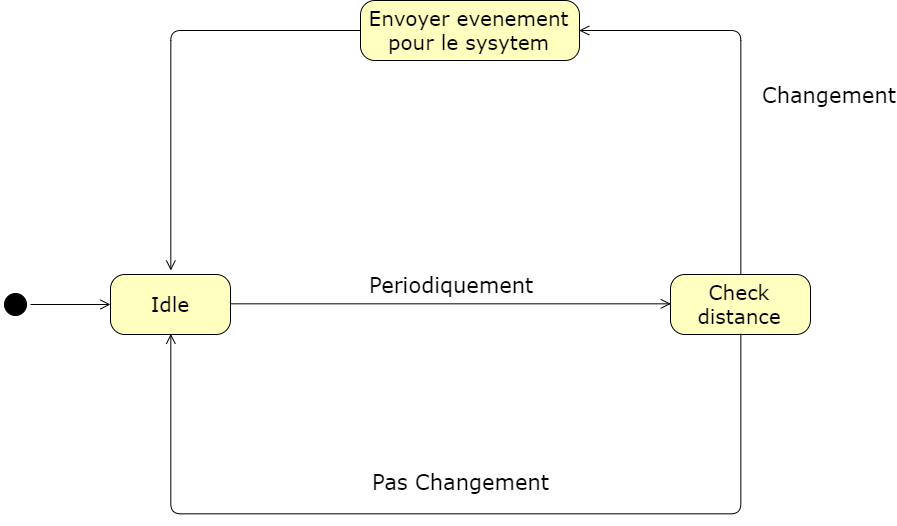

The diagram above was exported from draw.io. Its source (the exported page's mxGraphModel, read from the mxfile embedded in the PNG):
<mxGraphModel dx="1413" dy="645" grid="1" gridSize="10" guides="1" tooltips="1" connect="1" arrows="1" fold="1" page="1" pageScale="1" pageWidth="1100" pageHeight="850" background="#ffffff" math="0" shadow="0">
  <root>
    <mxCell id="0" />
    <mxCell id="1" parent="0" />
    <mxCell id="382b91b5511bd0f7-1" value="" style="ellipse;html=1;shape=startState;fillColor=#000000;strokeColor=#000000;rounded=1;shadow=0;comic=0;labelBackgroundColor=none;fontFamily=Verdana;fontSize=12;fontColor=#000000;align=center;direction=south;" parent="1" vertex="1">
      <mxGeometry x="130" y="339" width="30" height="30" as="geometry" />
    </mxCell>
    <mxCell id="382b91b5511bd0f7-6" value="&lt;font style=&quot;font-size: 20px&quot;&gt;Idle&lt;/font&gt;" style="rounded=1;whiteSpace=wrap;html=1;arcSize=24;fillColor=#ffffc0;strokeColor=#000000;shadow=0;comic=0;labelBackgroundColor=none;fontFamily=Verdana;fontSize=12;fontColor=#000000;align=center;" parent="1" vertex="1">
      <mxGeometry x="240" y="324" width="120" height="60" as="geometry" />
    </mxCell>
    <mxCell id="2a3bc250acf0617d-9" style="edgeStyle=orthogonalEdgeStyle;html=1;labelBackgroundColor=none;endArrow=open;endSize=8;strokeColor=#000000;fontFamily=Verdana;fontSize=12;align=left;" parent="1" source="382b91b5511bd0f7-1" target="382b91b5511bd0f7-6" edge="1">
      <mxGeometry relative="1" as="geometry" />
    </mxCell>
    <mxCell id="OA4PQdIJKHeT-pTSnUBt-1" value="&lt;span style=&quot;font-size: 21px&quot;&gt;Periodiquement&lt;/span&gt;" style="edgeStyle=orthogonalEdgeStyle;html=1;labelBackgroundColor=none;endArrow=open;endSize=8;strokeColor=#000000;fontFamily=Verdana;fontSize=12;align=left;exitX=1;exitY=0.5;exitDx=0;exitDy=0;entryX=0;entryY=0.5;entryDx=0;entryDy=0;" edge="1" parent="1" source="382b91b5511bd0f7-6" target="OA4PQdIJKHeT-pTSnUBt-2">
      <mxGeometry x="-0.3764" y="20" relative="1" as="geometry">
        <mxPoint x="170" y="474" as="sourcePoint" />
        <mxPoint x="570" y="354" as="targetPoint" />
        <mxPoint as="offset" />
      </mxGeometry>
    </mxCell>
    <mxCell id="OA4PQdIJKHeT-pTSnUBt-2" value="&lt;span style=&quot;font-size: 20px&quot;&gt;Check distance&lt;/span&gt;" style="rounded=1;whiteSpace=wrap;html=1;arcSize=24;fillColor=#ffffc0;strokeColor=#000000;shadow=0;comic=0;labelBackgroundColor=none;fontFamily=Verdana;fontSize=12;fontColor=#000000;align=center;" vertex="1" parent="1">
      <mxGeometry x="800" y="324" width="140" height="60" as="geometry" />
    </mxCell>
    <mxCell id="OA4PQdIJKHeT-pTSnUBt-3" value="&lt;span style=&quot;font-size: 21px&quot;&gt;Pas Changement&lt;/span&gt;" style="edgeStyle=orthogonalEdgeStyle;html=1;labelBackgroundColor=none;endArrow=open;endSize=8;strokeColor=#000000;fontFamily=Verdana;fontSize=12;align=left;exitX=0.5;exitY=1;exitDx=0;exitDy=0;entryX=0.5;entryY=1;entryDx=0;entryDy=0;" edge="1" parent="1" source="OA4PQdIJKHeT-pTSnUBt-2" target="382b91b5511bd0f7-6">
      <mxGeometry x="0.1835" y="-33" relative="1" as="geometry">
        <mxPoint x="370.3333333333335" y="364" as="sourcePoint" />
        <mxPoint x="780" y="454" as="targetPoint" />
        <mxPoint as="offset" />
        <Array as="points">
          <mxPoint x="870" y="563" />
          <mxPoint x="300" y="563" />
        </Array>
      </mxGeometry>
    </mxCell>
    <mxCell id="OA4PQdIJKHeT-pTSnUBt-4" value="&lt;span style=&quot;font-size: 21px&quot;&gt;Changement&lt;/span&gt;" style="edgeStyle=orthogonalEdgeStyle;html=1;labelBackgroundColor=none;endArrow=open;endSize=8;strokeColor=#000000;fontFamily=Verdana;fontSize=12;align=left;exitX=0.5;exitY=0;exitDx=0;exitDy=0;entryX=1;entryY=0.5;entryDx=0;entryDy=0;" edge="1" parent="1" source="OA4PQdIJKHeT-pTSnUBt-2" target="OA4PQdIJKHeT-pTSnUBt-5">
      <mxGeometry x="-0.1111" y="-20" relative="1" as="geometry">
        <mxPoint x="825.3333333333335" y="400" as="sourcePoint" />
        <mxPoint x="550" y="80" as="targetPoint" />
        <mxPoint as="offset" />
        <Array as="points">
          <mxPoint x="870" y="80" />
        </Array>
      </mxGeometry>
    </mxCell>
    <mxCell id="OA4PQdIJKHeT-pTSnUBt-5" value="&lt;span style=&quot;font-size: 20px&quot;&gt;Envoyer evenement pour le sysytem&lt;/span&gt;" style="rounded=1;whiteSpace=wrap;html=1;arcSize=24;fillColor=#ffffc0;strokeColor=#000000;shadow=0;comic=0;labelBackgroundColor=none;fontFamily=Verdana;fontSize=12;fontColor=#000000;align=center;" vertex="1" parent="1">
      <mxGeometry x="490" y="50" width="219" height="60" as="geometry" />
    </mxCell>
    <mxCell id="OA4PQdIJKHeT-pTSnUBt-6" value="" style="edgeStyle=orthogonalEdgeStyle;html=1;labelBackgroundColor=none;endArrow=open;endSize=8;strokeColor=#000000;fontFamily=Verdana;fontSize=12;align=left;exitX=0;exitY=0.5;exitDx=0;exitDy=0;" edge="1" parent="1" source="OA4PQdIJKHeT-pTSnUBt-5">
      <mxGeometry x="0.1405" y="-30" relative="1" as="geometry">
        <mxPoint x="880.3333333333335" y="333.33333333333337" as="sourcePoint" />
        <mxPoint x="300" y="320" as="targetPoint" />
        <mxPoint as="offset" />
        <Array as="points">
          <mxPoint x="300" y="80" />
        </Array>
      </mxGeometry>
    </mxCell>
  </root>
</mxGraphModel>